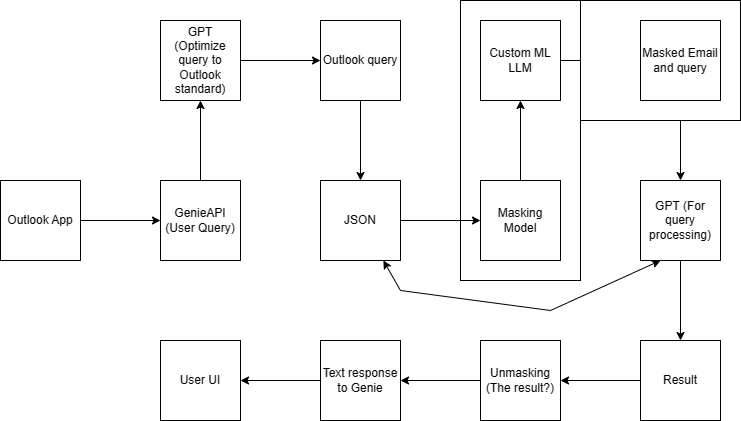

The diagram above was exported from draw.io. Its source (the exported page's mxGraphModel, read from the mxfile embedded in the PNG):
<mxGraphModel dx="815" dy="1559" grid="1" gridSize="10" guides="1" tooltips="1" connect="1" arrows="1" fold="1" page="1" pageScale="1" pageWidth="850" pageHeight="1100" math="0" shadow="0">
  <root>
    <mxCell id="0" />
    <mxCell id="1" parent="0" />
    <mxCell id="7fdbQmXU5jkvScRjqjjy-28" value="" style="verticalLabelPosition=bottom;verticalAlign=top;html=1;shape=mxgraph.basic.rect;fillColor2=none;strokeWidth=1;size=20;indent=5;" vertex="1" parent="1">
      <mxGeometry x="550" y="-70" width="120" height="280" as="geometry" />
    </mxCell>
    <mxCell id="7fdbQmXU5jkvScRjqjjy-3" value="" style="edgeStyle=orthogonalEdgeStyle;rounded=0;orthogonalLoop=1;jettySize=auto;html=1;" edge="1" parent="1" source="7fdbQmXU5jkvScRjqjjy-1" target="7fdbQmXU5jkvScRjqjjy-2">
      <mxGeometry relative="1" as="geometry" />
    </mxCell>
    <mxCell id="7fdbQmXU5jkvScRjqjjy-1" value="Outlook App" style="whiteSpace=wrap;html=1;aspect=fixed;" vertex="1" parent="1">
      <mxGeometry x="90" y="110" width="80" height="80" as="geometry" />
    </mxCell>
    <mxCell id="7fdbQmXU5jkvScRjqjjy-19" value="" style="edgeStyle=orthogonalEdgeStyle;rounded=0;orthogonalLoop=1;jettySize=auto;html=1;" edge="1" parent="1" source="7fdbQmXU5jkvScRjqjjy-2" target="7fdbQmXU5jkvScRjqjjy-18">
      <mxGeometry relative="1" as="geometry" />
    </mxCell>
    <mxCell id="7fdbQmXU5jkvScRjqjjy-2" value="GenieAPI (User Query)" style="whiteSpace=wrap;html=1;aspect=fixed;" vertex="1" parent="1">
      <mxGeometry x="250" y="110" width="80" height="80" as="geometry" />
    </mxCell>
    <mxCell id="7fdbQmXU5jkvScRjqjjy-7" value="" style="edgeStyle=orthogonalEdgeStyle;rounded=0;orthogonalLoop=1;jettySize=auto;html=1;" edge="1" parent="1" source="7fdbQmXU5jkvScRjqjjy-4" target="7fdbQmXU5jkvScRjqjjy-6">
      <mxGeometry relative="1" as="geometry" />
    </mxCell>
    <mxCell id="7fdbQmXU5jkvScRjqjjy-4" value="JSON" style="whiteSpace=wrap;html=1;aspect=fixed;" vertex="1" parent="1">
      <mxGeometry x="410" y="110" width="80" height="80" as="geometry" />
    </mxCell>
    <mxCell id="7fdbQmXU5jkvScRjqjjy-24" value="" style="edgeStyle=orthogonalEdgeStyle;rounded=0;orthogonalLoop=1;jettySize=auto;html=1;" edge="1" parent="1" source="7fdbQmXU5jkvScRjqjjy-6" target="7fdbQmXU5jkvScRjqjjy-23">
      <mxGeometry relative="1" as="geometry" />
    </mxCell>
    <mxCell id="7fdbQmXU5jkvScRjqjjy-6" value="Masking Model" style="whiteSpace=wrap;html=1;aspect=fixed;" vertex="1" parent="1">
      <mxGeometry x="570" y="110" width="80" height="80" as="geometry" />
    </mxCell>
    <mxCell id="7fdbQmXU5jkvScRjqjjy-11" value="" style="edgeStyle=orthogonalEdgeStyle;rounded=0;orthogonalLoop=1;jettySize=auto;html=1;" edge="1" parent="1" source="7fdbQmXU5jkvScRjqjjy-8" target="7fdbQmXU5jkvScRjqjjy-10">
      <mxGeometry relative="1" as="geometry" />
    </mxCell>
    <mxCell id="7fdbQmXU5jkvScRjqjjy-8" value="GPT (For query processing)" style="whiteSpace=wrap;html=1;aspect=fixed;" vertex="1" parent="1">
      <mxGeometry x="730" y="110" width="80" height="80" as="geometry" />
    </mxCell>
    <mxCell id="7fdbQmXU5jkvScRjqjjy-13" value="" style="edgeStyle=orthogonalEdgeStyle;rounded=0;orthogonalLoop=1;jettySize=auto;html=1;" edge="1" parent="1" source="7fdbQmXU5jkvScRjqjjy-10" target="7fdbQmXU5jkvScRjqjjy-12">
      <mxGeometry relative="1" as="geometry" />
    </mxCell>
    <mxCell id="7fdbQmXU5jkvScRjqjjy-10" value="Result" style="whiteSpace=wrap;html=1;aspect=fixed;" vertex="1" parent="1">
      <mxGeometry x="730" y="270" width="80" height="80" as="geometry" />
    </mxCell>
    <mxCell id="7fdbQmXU5jkvScRjqjjy-15" value="" style="edgeStyle=orthogonalEdgeStyle;rounded=0;orthogonalLoop=1;jettySize=auto;html=1;" edge="1" parent="1" source="7fdbQmXU5jkvScRjqjjy-12" target="7fdbQmXU5jkvScRjqjjy-14">
      <mxGeometry relative="1" as="geometry" />
    </mxCell>
    <mxCell id="7fdbQmXU5jkvScRjqjjy-12" value="Unmasking (The result?)" style="whiteSpace=wrap;html=1;aspect=fixed;" vertex="1" parent="1">
      <mxGeometry x="570" y="270" width="80" height="80" as="geometry" />
    </mxCell>
    <mxCell id="7fdbQmXU5jkvScRjqjjy-17" value="" style="edgeStyle=orthogonalEdgeStyle;rounded=0;orthogonalLoop=1;jettySize=auto;html=1;" edge="1" parent="1" source="7fdbQmXU5jkvScRjqjjy-14" target="7fdbQmXU5jkvScRjqjjy-16">
      <mxGeometry relative="1" as="geometry" />
    </mxCell>
    <mxCell id="7fdbQmXU5jkvScRjqjjy-14" value="Text response to Genie" style="whiteSpace=wrap;html=1;aspect=fixed;" vertex="1" parent="1">
      <mxGeometry x="410" y="270" width="80" height="80" as="geometry" />
    </mxCell>
    <mxCell id="7fdbQmXU5jkvScRjqjjy-16" value="User UI" style="whiteSpace=wrap;html=1;aspect=fixed;" vertex="1" parent="1">
      <mxGeometry x="250" y="270" width="80" height="80" as="geometry" />
    </mxCell>
    <mxCell id="7fdbQmXU5jkvScRjqjjy-21" value="" style="edgeStyle=orthogonalEdgeStyle;rounded=0;orthogonalLoop=1;jettySize=auto;html=1;" edge="1" parent="1" source="7fdbQmXU5jkvScRjqjjy-18" target="7fdbQmXU5jkvScRjqjjy-20">
      <mxGeometry relative="1" as="geometry" />
    </mxCell>
    <mxCell id="7fdbQmXU5jkvScRjqjjy-18" value="GPT (Optimize query to Outlook standard)" style="whiteSpace=wrap;html=1;aspect=fixed;" vertex="1" parent="1">
      <mxGeometry x="250" y="-50" width="80" height="80" as="geometry" />
    </mxCell>
    <mxCell id="7fdbQmXU5jkvScRjqjjy-22" value="" style="edgeStyle=orthogonalEdgeStyle;rounded=0;orthogonalLoop=1;jettySize=auto;html=1;" edge="1" parent="1" source="7fdbQmXU5jkvScRjqjjy-20" target="7fdbQmXU5jkvScRjqjjy-4">
      <mxGeometry relative="1" as="geometry" />
    </mxCell>
    <mxCell id="7fdbQmXU5jkvScRjqjjy-20" value="Outlook query" style="whiteSpace=wrap;html=1;aspect=fixed;" vertex="1" parent="1">
      <mxGeometry x="410" y="-50" width="80" height="80" as="geometry" />
    </mxCell>
    <mxCell id="7fdbQmXU5jkvScRjqjjy-26" value="" style="edgeStyle=orthogonalEdgeStyle;rounded=0;orthogonalLoop=1;jettySize=auto;html=1;" edge="1" parent="1" source="7fdbQmXU5jkvScRjqjjy-23" target="7fdbQmXU5jkvScRjqjjy-25">
      <mxGeometry relative="1" as="geometry" />
    </mxCell>
    <mxCell id="7fdbQmXU5jkvScRjqjjy-23" value="Custom ML LLM" style="whiteSpace=wrap;html=1;aspect=fixed;" vertex="1" parent="1">
      <mxGeometry x="570" y="-50" width="80" height="80" as="geometry" />
    </mxCell>
    <mxCell id="7fdbQmXU5jkvScRjqjjy-27" value="" style="edgeStyle=orthogonalEdgeStyle;rounded=0;orthogonalLoop=1;jettySize=auto;html=1;" edge="1" parent="1" source="7fdbQmXU5jkvScRjqjjy-25" target="7fdbQmXU5jkvScRjqjjy-8">
      <mxGeometry relative="1" as="geometry" />
    </mxCell>
    <mxCell id="7fdbQmXU5jkvScRjqjjy-29" value="" style="verticalLabelPosition=bottom;verticalAlign=top;html=1;shape=mxgraph.basic.rect;fillColor2=none;strokeWidth=1;size=20;indent=5;" vertex="1" parent="1">
      <mxGeometry x="670" y="-70" width="160" height="120" as="geometry" />
    </mxCell>
    <mxCell id="7fdbQmXU5jkvScRjqjjy-25" value="Masked Email and query" style="whiteSpace=wrap;html=1;aspect=fixed;" vertex="1" parent="1">
      <mxGeometry x="730" y="-50" width="80" height="80" as="geometry" />
    </mxCell>
    <mxCell id="7fdbQmXU5jkvScRjqjjy-30" value="" style="endArrow=classic;startArrow=classic;html=1;rounded=0;entryX=0.25;entryY=1;entryDx=0;entryDy=0;" edge="1" parent="1" source="7fdbQmXU5jkvScRjqjjy-4" target="7fdbQmXU5jkvScRjqjjy-8">
      <mxGeometry width="50" height="50" relative="1" as="geometry">
        <mxPoint x="420" y="100" as="sourcePoint" />
        <mxPoint x="470" y="50" as="targetPoint" />
        <Array as="points">
          <mxPoint x="490" y="220" />
          <mxPoint x="640" y="240" />
        </Array>
      </mxGeometry>
    </mxCell>
  </root>
</mxGraphModel>